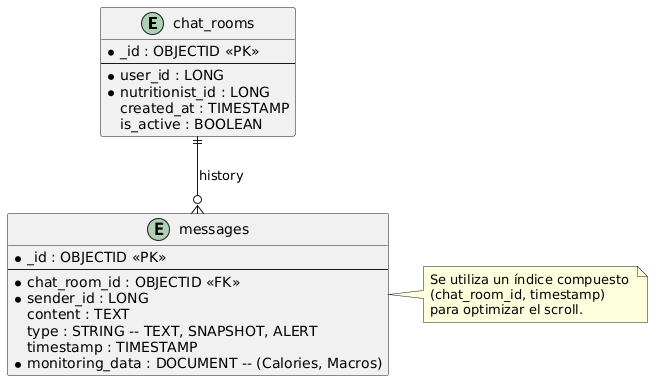

The diagram above was rendered by PlantUML. Its source (embedded in the PNG):
@startuml
entity "chat_rooms" {
  * _id : OBJECTID <<PK>>
  --
  * user_id : LONG
  * nutritionist_id : LONG
  created_at : TIMESTAMP
  is_active : BOOLEAN
}

entity "messages" {
  * _id : OBJECTID <<PK>>
  --
  * chat_room_id : OBJECTID <<FK>>
  * sender_id : LONG
  content : TEXT
  type : STRING -- TEXT, SNAPSHOT, ALERT
  timestamp : TIMESTAMP
  * monitoring_data : DOCUMENT -- (Calories, Macros)
}

chat_rooms ||--o{ messages : "history"

note right of messages : Se utiliza un índice compuesto \n(chat_room_id, timestamp) \npara optimizar el scroll.
@enduml